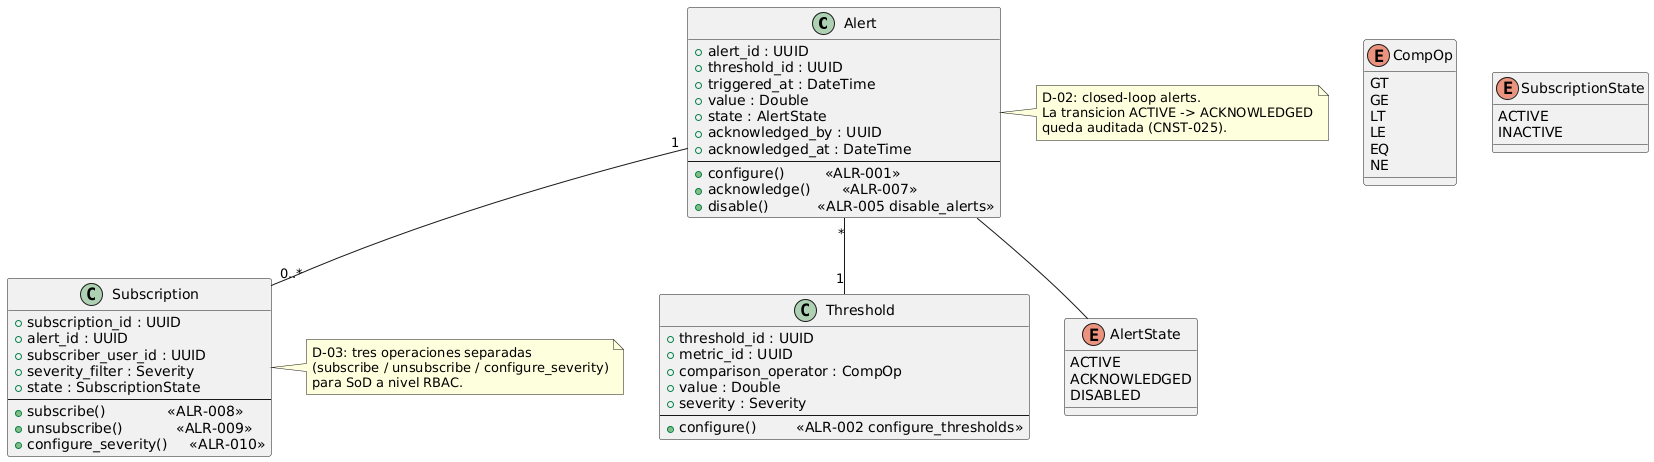

The diagram above was rendered by PlantUML. Its source (embedded in the PNG):
@startuml

class Alert {
  + alert_id : UUID
  + threshold_id : UUID
  + triggered_at : DateTime
  + value : Double
  + state : AlertState
  + acknowledged_by : UUID
  + acknowledged_at : DateTime
  --
  + configure()         <<ALR-001>>
  + acknowledge()       <<ALR-007>>
  + disable()           <<ALR-005 disable_alerts>>
}

class Threshold {
  + threshold_id : UUID
  + metric_id : UUID
  + comparison_operator : CompOp
  + value : Double
  + severity : Severity
  --
  + configure()         <<ALR-002 configure_thresholds>>
}

class Subscription {
  + subscription_id : UUID
  + alert_id : UUID
  + subscriber_user_id : UUID
  + severity_filter : Severity
  + state : SubscriptionState
  --
  + subscribe()              <<ALR-008>>
  + unsubscribe()            <<ALR-009>>
  + configure_severity()     <<ALR-010>>
}

enum AlertState {
  ACTIVE
  ACKNOWLEDGED
  DISABLED
}

enum CompOp {
  GT
  GE
  LT
  LE
  EQ
  NE
}
enum SubscriptionState {
  ACTIVE
  INACTIVE
}

Alert "*" -- "1" Threshold
Alert "1" -- "0..*" Subscription
Alert -- AlertState

note right of Alert
  D-02: closed-loop alerts.
  La transicion ACTIVE -> ACKNOWLEDGED
  queda auditada (CNST-025).
end note

note right of Subscription
  D-03: tres operaciones separadas
  (subscribe / unsubscribe / configure_severity)
  para SoD a nivel RBAC.
end note

@enduml